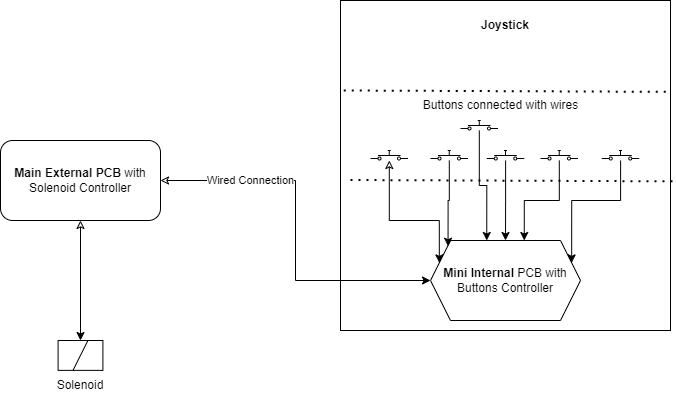

The diagram above was exported from draw.io. Its source (the exported page's mxGraphModel, read from the mxfile embedded in the PNG):
<mxGraphModel dx="1550" dy="769" grid="1" gridSize="10" guides="1" tooltips="1" connect="1" arrows="1" fold="1" page="1" pageScale="1" pageWidth="850" pageHeight="1100" math="0" shadow="0">
  <root>
    <mxCell id="0" />
    <mxCell id="1" parent="0" />
    <mxCell id="iM1xkFpsYHZJyb2sNfjt-26" style="edgeStyle=orthogonalEdgeStyle;rounded=0;orthogonalLoop=1;jettySize=auto;html=1;entryX=0.5;entryY=0;entryDx=0;entryDy=0;entryPerimeter=0;startArrow=classic;startFill=0;" edge="1" parent="1" source="iM1xkFpsYHZJyb2sNfjt-1" target="iM1xkFpsYHZJyb2sNfjt-25">
      <mxGeometry relative="1" as="geometry" />
    </mxCell>
    <mxCell id="iM1xkFpsYHZJyb2sNfjt-1" value="&lt;b&gt;Main External PCB&lt;/b&gt; with Solenoid Controller" style="rounded=1;whiteSpace=wrap;html=1;" vertex="1" parent="1">
      <mxGeometry x="60" y="300" width="160" height="80" as="geometry" />
    </mxCell>
    <mxCell id="iM1xkFpsYHZJyb2sNfjt-4" value="" style="whiteSpace=wrap;html=1;aspect=fixed;" vertex="1" parent="1">
      <mxGeometry x="400" y="160" width="330" height="330" as="geometry" />
    </mxCell>
    <mxCell id="iM1xkFpsYHZJyb2sNfjt-2" value="&lt;b&gt;Mini Internal&lt;/b&gt; PCB with Buttons Controller" style="shape=hexagon;perimeter=hexagonPerimeter2;whiteSpace=wrap;html=1;fixedSize=1;" vertex="1" parent="1">
      <mxGeometry x="490" y="400" width="150" height="80" as="geometry" />
    </mxCell>
    <mxCell id="iM1xkFpsYHZJyb2sNfjt-28" style="edgeStyle=orthogonalEdgeStyle;rounded=0;orthogonalLoop=1;jettySize=auto;html=1;entryX=0;entryY=0.25;entryDx=0;entryDy=0;startArrow=classic;startFill=0;" edge="1" parent="1" source="iM1xkFpsYHZJyb2sNfjt-5" target="iM1xkFpsYHZJyb2sNfjt-2">
      <mxGeometry relative="1" as="geometry">
        <Array as="points">
          <mxPoint x="449" y="380" />
          <mxPoint x="499" y="380" />
        </Array>
      </mxGeometry>
    </mxCell>
    <mxCell id="iM1xkFpsYHZJyb2sNfjt-5" value="" style="shape=mxgraph.electrical.electro-mechanical.pushbutton;aspect=fixed;elSwitchState=off;" vertex="1" parent="1">
      <mxGeometry x="430" y="310" width="37.5" height="10" as="geometry" />
    </mxCell>
    <mxCell id="iM1xkFpsYHZJyb2sNfjt-12" style="edgeStyle=orthogonalEdgeStyle;rounded=0;orthogonalLoop=1;jettySize=auto;html=1;entryX=0.117;entryY=0.072;entryDx=0;entryDy=0;entryPerimeter=0;" edge="1" parent="1" source="iM1xkFpsYHZJyb2sNfjt-6" target="iM1xkFpsYHZJyb2sNfjt-2">
      <mxGeometry relative="1" as="geometry" />
    </mxCell>
    <mxCell id="iM1xkFpsYHZJyb2sNfjt-6" value="" style="shape=mxgraph.electrical.electro-mechanical.pushbutton;aspect=fixed;elSwitchState=off;" vertex="1" parent="1">
      <mxGeometry x="490" y="310" width="37.5" height="10" as="geometry" />
    </mxCell>
    <mxCell id="iM1xkFpsYHZJyb2sNfjt-14" style="edgeStyle=orthogonalEdgeStyle;rounded=0;orthogonalLoop=1;jettySize=auto;html=1;entryX=0.5;entryY=0;entryDx=0;entryDy=0;" edge="1" parent="1" source="iM1xkFpsYHZJyb2sNfjt-7" target="iM1xkFpsYHZJyb2sNfjt-2">
      <mxGeometry relative="1" as="geometry" />
    </mxCell>
    <mxCell id="iM1xkFpsYHZJyb2sNfjt-7" value="" style="shape=mxgraph.electrical.electro-mechanical.pushbutton;aspect=fixed;elSwitchState=off;" vertex="1" parent="1">
      <mxGeometry x="546.25" y="310" width="37.5" height="10" as="geometry" />
    </mxCell>
    <mxCell id="iM1xkFpsYHZJyb2sNfjt-16" style="edgeStyle=orthogonalEdgeStyle;rounded=0;orthogonalLoop=1;jettySize=auto;html=1;entryX=0.625;entryY=0;entryDx=0;entryDy=0;" edge="1" parent="1" source="iM1xkFpsYHZJyb2sNfjt-8" target="iM1xkFpsYHZJyb2sNfjt-2">
      <mxGeometry relative="1" as="geometry" />
    </mxCell>
    <mxCell id="iM1xkFpsYHZJyb2sNfjt-8" value="" style="shape=mxgraph.electrical.electro-mechanical.pushbutton;aspect=fixed;elSwitchState=off;" vertex="1" parent="1">
      <mxGeometry x="600" y="310" width="37.5" height="10" as="geometry" />
    </mxCell>
    <mxCell id="iM1xkFpsYHZJyb2sNfjt-17" style="edgeStyle=orthogonalEdgeStyle;rounded=0;orthogonalLoop=1;jettySize=auto;html=1;entryX=1;entryY=0.25;entryDx=0;entryDy=0;" edge="1" parent="1" source="iM1xkFpsYHZJyb2sNfjt-9" target="iM1xkFpsYHZJyb2sNfjt-2">
      <mxGeometry relative="1" as="geometry">
        <Array as="points">
          <mxPoint x="680" y="360" />
          <mxPoint x="631" y="360" />
        </Array>
      </mxGeometry>
    </mxCell>
    <mxCell id="iM1xkFpsYHZJyb2sNfjt-9" value="" style="shape=mxgraph.electrical.electro-mechanical.pushbutton;aspect=fixed;elSwitchState=off;" vertex="1" parent="1">
      <mxGeometry x="661.25" y="310" width="37.5" height="10" as="geometry" />
    </mxCell>
    <mxCell id="iM1xkFpsYHZJyb2sNfjt-13" style="edgeStyle=orthogonalEdgeStyle;rounded=0;orthogonalLoop=1;jettySize=auto;html=1;entryX=0.375;entryY=0;entryDx=0;entryDy=0;" edge="1" parent="1" source="iM1xkFpsYHZJyb2sNfjt-10" target="iM1xkFpsYHZJyb2sNfjt-2">
      <mxGeometry relative="1" as="geometry" />
    </mxCell>
    <mxCell id="iM1xkFpsYHZJyb2sNfjt-10" value="" style="shape=mxgraph.electrical.electro-mechanical.pushbutton;aspect=fixed;elSwitchState=off;" vertex="1" parent="1">
      <mxGeometry x="520" y="280" width="37.5" height="10" as="geometry" />
    </mxCell>
    <mxCell id="iM1xkFpsYHZJyb2sNfjt-18" value="&lt;b&gt;Joystick&lt;/b&gt;" style="text;html=1;strokeColor=none;fillColor=none;align=center;verticalAlign=middle;whiteSpace=wrap;rounded=0;" vertex="1" parent="1">
      <mxGeometry x="535" y="170" width="60" height="30" as="geometry" />
    </mxCell>
    <mxCell id="iM1xkFpsYHZJyb2sNfjt-19" value="Buttons connected with wires" style="text;html=1;strokeColor=none;fillColor=none;align=center;verticalAlign=middle;whiteSpace=wrap;rounded=0;" vertex="1" parent="1">
      <mxGeometry x="460" y="250" width="201.25" height="30" as="geometry" />
    </mxCell>
    <mxCell id="iM1xkFpsYHZJyb2sNfjt-20" value="" style="endArrow=none;dashed=1;html=1;dashPattern=1 3;strokeWidth=2;rounded=0;entryX=1.01;entryY=0.548;entryDx=0;entryDy=0;entryPerimeter=0;" edge="1" parent="1" target="iM1xkFpsYHZJyb2sNfjt-4">
      <mxGeometry width="50" height="50" relative="1" as="geometry">
        <mxPoint x="410" y="339.5" as="sourcePoint" />
        <mxPoint x="690" y="339.5" as="targetPoint" />
      </mxGeometry>
    </mxCell>
    <mxCell id="iM1xkFpsYHZJyb2sNfjt-22" value="" style="endArrow=none;dashed=1;html=1;dashPattern=1 3;strokeWidth=2;rounded=0;entryX=1.01;entryY=0.548;entryDx=0;entryDy=0;entryPerimeter=0;" edge="1" parent="1">
      <mxGeometry width="50" height="50" relative="1" as="geometry">
        <mxPoint x="403.35" y="250" as="sourcePoint" />
        <mxPoint x="726.6500000000002" y="251.33999999999992" as="targetPoint" />
      </mxGeometry>
    </mxCell>
    <mxCell id="iM1xkFpsYHZJyb2sNfjt-23" style="edgeStyle=orthogonalEdgeStyle;rounded=0;orthogonalLoop=1;jettySize=auto;html=1;entryX=0;entryY=0.5;entryDx=0;entryDy=0;startArrow=classic;startFill=0;" edge="1" parent="1" source="iM1xkFpsYHZJyb2sNfjt-1" target="iM1xkFpsYHZJyb2sNfjt-2">
      <mxGeometry relative="1" as="geometry" />
    </mxCell>
    <mxCell id="iM1xkFpsYHZJyb2sNfjt-24" value="Wired Connection" style="edgeLabel;html=1;align=center;verticalAlign=middle;resizable=0;points=[];" vertex="1" connectable="0" parent="iM1xkFpsYHZJyb2sNfjt-23">
      <mxGeometry x="-0.5168" y="1" relative="1" as="geometry">
        <mxPoint as="offset" />
      </mxGeometry>
    </mxCell>
    <mxCell id="iM1xkFpsYHZJyb2sNfjt-25" value="" style="verticalLabelPosition=bottom;aspect=fixed;html=1;verticalAlign=top;fillColor=strokeColor;align=center;outlineConnect=0;shape=mxgraph.fluid_power.x10110;points=[[0,0,0],[0,0.5,0],[0,1,0],[1,0,0],[1,0.5,0],[1,1,0],[0.5,0,0],[0.5,1,0]]" vertex="1" parent="1">
      <mxGeometry x="117.59" y="500" width="44.82" height="30" as="geometry" />
    </mxCell>
    <mxCell id="iM1xkFpsYHZJyb2sNfjt-27" value="Solenoid" style="text;html=1;strokeColor=none;fillColor=none;align=center;verticalAlign=middle;whiteSpace=wrap;rounded=0;" vertex="1" parent="1">
      <mxGeometry x="110" y="530" width="60" height="30" as="geometry" />
    </mxCell>
  </root>
</mxGraphModel>